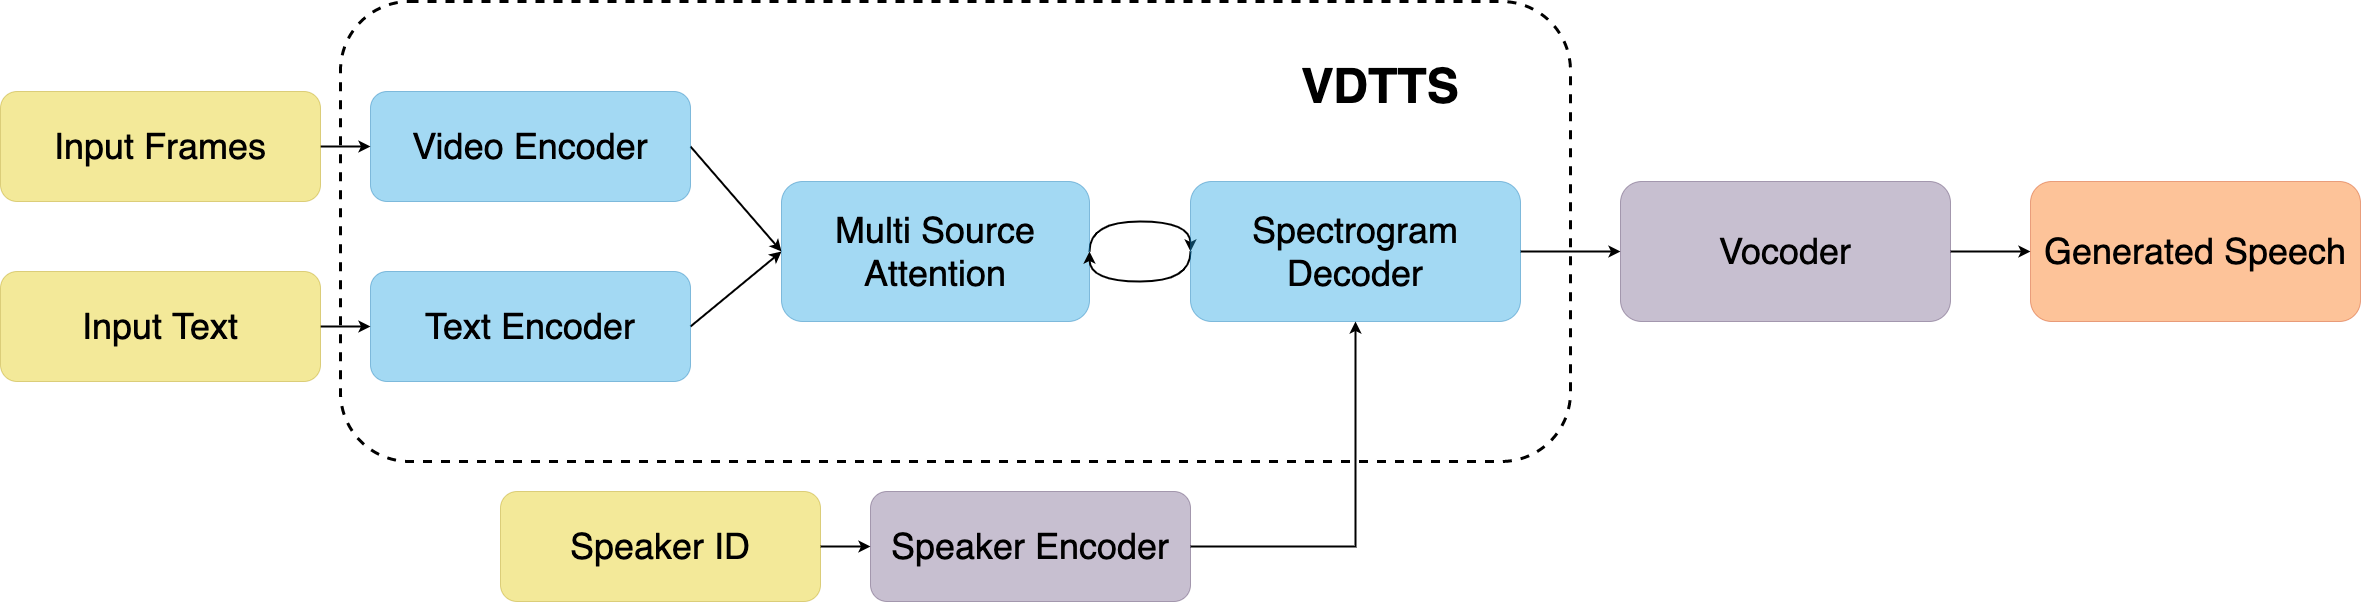

The diagram above was exported from draw.io. Its source (the exported page's mxGraphModel, read from the mxfile embedded in the PNG):
<mxGraphModel dx="1329" dy="-537" grid="1" gridSize="10" guides="1" tooltips="1" connect="1" arrows="1" fold="1" page="1" pageScale="1" pageWidth="827" pageHeight="1169" math="0" shadow="0">
  <root>
    <mxCell id="WIyWlLk6GJQsqaUBKTNV-0" />
    <mxCell id="WIyWlLk6GJQsqaUBKTNV-1" parent="WIyWlLk6GJQsqaUBKTNV-0" />
    <mxCell id="InITWhhikk1gLLZEMfud-0" value="" style="rounded=1;whiteSpace=wrap;html=1;dashed=1;perimeterSpacing=0;strokeWidth=3;gradientColor=#ffffff;gradientDirection=north;fillColor=none;" parent="WIyWlLk6GJQsqaUBKTNV-1" vertex="1">
      <mxGeometry x="350" y="2010" width="1230" height="460" as="geometry" />
    </mxCell>
    <mxCell id="cwhl5OFVGuuXx2QC6zG5-12" value="" style="rounded=0;orthogonalLoop=1;jettySize=auto;html=1;strokeWidth=2;entryX=0;entryY=0.5;entryDx=0;entryDy=0;exitX=1;exitY=0.5;exitDx=0;exitDy=0;" parent="WIyWlLk6GJQsqaUBKTNV-1" source="cwhl5OFVGuuXx2QC6zG5-0" target="cwhl5OFVGuuXx2QC6zG5-2" edge="1">
      <mxGeometry relative="1" as="geometry" />
    </mxCell>
    <mxCell id="cwhl5OFVGuuXx2QC6zG5-0" value="&lt;font style=&quot;font-size: 36px&quot; color=&quot;#000000&quot;&gt;Text Encoder&lt;/font&gt;" style="rounded=1;whiteSpace=wrap;html=1;glass=0;fillColor=#1ba1e2;opacity=40;strokeColor=#006EAF;fontColor=#ffffff;" parent="WIyWlLk6GJQsqaUBKTNV-1" vertex="1">
      <mxGeometry x="380" y="2280" width="320" height="110" as="geometry" />
    </mxCell>
    <mxCell id="cwhl5OFVGuuXx2QC6zG5-11" value="" style="rounded=0;orthogonalLoop=1;jettySize=auto;html=1;strokeWidth=2;entryX=0;entryY=0.5;entryDx=0;entryDy=0;exitX=1;exitY=0.5;exitDx=0;exitDy=0;" parent="WIyWlLk6GJQsqaUBKTNV-1" source="cwhl5OFVGuuXx2QC6zG5-1" target="cwhl5OFVGuuXx2QC6zG5-2" edge="1">
      <mxGeometry relative="1" as="geometry" />
    </mxCell>
    <mxCell id="cwhl5OFVGuuXx2QC6zG5-1" value="&lt;font style=&quot;font-size: 36px&quot;&gt;Video Encoder&lt;/font&gt;" style="rounded=1;whiteSpace=wrap;html=1;glass=0;fillColor=#1ba1e2;opacity=40;strokeColor=#006EAF;" parent="WIyWlLk6GJQsqaUBKTNV-1" vertex="1">
      <mxGeometry x="380" y="2100" width="320" height="110" as="geometry" />
    </mxCell>
    <mxCell id="cwhl5OFVGuuXx2QC6zG5-19" value="" style="edgeStyle=orthogonalEdgeStyle;rounded=0;orthogonalLoop=1;jettySize=auto;html=1;strokeWidth=2;entryX=0;entryY=0.5;entryDx=0;entryDy=0;curved=1;exitX=1;exitY=0.5;exitDx=0;exitDy=0;" parent="WIyWlLk6GJQsqaUBKTNV-1" source="cwhl5OFVGuuXx2QC6zG5-2" target="cwhl5OFVGuuXx2QC6zG5-5" edge="1">
      <mxGeometry relative="1" as="geometry">
        <Array as="points">
          <mxPoint x="1099" y="2230" />
          <mxPoint x="1200" y="2230" />
        </Array>
      </mxGeometry>
    </mxCell>
    <mxCell id="cwhl5OFVGuuXx2QC6zG5-2" value="&lt;font style=&quot;font-size: 36px&quot; color=&quot;#000000&quot;&gt;Multi Source Attention&lt;/font&gt;" style="rounded=1;whiteSpace=wrap;html=1;glass=0;strokeColor=#006EAF;fillColor=#1ba1e2;opacity=40;fontColor=#ffffff;" parent="WIyWlLk6GJQsqaUBKTNV-1" vertex="1">
      <mxGeometry x="791" y="2190" width="308" height="140" as="geometry" />
    </mxCell>
    <mxCell id="cwhl5OFVGuuXx2QC6zG5-9" value="" style="edgeStyle=orthogonalEdgeStyle;rounded=0;orthogonalLoop=1;jettySize=auto;html=1;strokeWidth=2;" parent="WIyWlLk6GJQsqaUBKTNV-1" source="cwhl5OFVGuuXx2QC6zG5-3" target="cwhl5OFVGuuXx2QC6zG5-1" edge="1">
      <mxGeometry relative="1" as="geometry" />
    </mxCell>
    <mxCell id="cwhl5OFVGuuXx2QC6zG5-3" value="&lt;font style=&quot;font-size: 36px&quot; color=&quot;#000000&quot;&gt;Input Frames&lt;/font&gt;" style="rounded=1;whiteSpace=wrap;html=1;glass=0;fillColor=#e3c800;opacity=40;strokeColor=#B09500;fontColor=#ffffff;" parent="WIyWlLk6GJQsqaUBKTNV-1" vertex="1">
      <mxGeometry x="10" y="2100" width="320" height="110" as="geometry" />
    </mxCell>
    <mxCell id="cwhl5OFVGuuXx2QC6zG5-10" value="" style="edgeStyle=orthogonalEdgeStyle;rounded=0;orthogonalLoop=1;jettySize=auto;html=1;strokeWidth=2;" parent="WIyWlLk6GJQsqaUBKTNV-1" source="cwhl5OFVGuuXx2QC6zG5-4" target="cwhl5OFVGuuXx2QC6zG5-0" edge="1">
      <mxGeometry relative="1" as="geometry" />
    </mxCell>
    <mxCell id="cwhl5OFVGuuXx2QC6zG5-4" value="&lt;font style=&quot;font-size: 36px&quot; color=&quot;#000000&quot;&gt;Input Text&lt;/font&gt;" style="rounded=1;whiteSpace=wrap;html=1;glass=0;fillColor=#e3c800;opacity=40;strokeColor=#B09500;fontColor=#ffffff;" parent="WIyWlLk6GJQsqaUBKTNV-1" vertex="1">
      <mxGeometry x="10" y="2280" width="320" height="110" as="geometry" />
    </mxCell>
    <mxCell id="cwhl5OFVGuuXx2QC6zG5-20" value="" style="edgeStyle=orthogonalEdgeStyle;curved=1;rounded=0;orthogonalLoop=1;jettySize=auto;html=1;strokeWidth=2;exitX=0;exitY=0.5;exitDx=0;exitDy=0;entryX=1;entryY=0.5;entryDx=0;entryDy=0;" parent="WIyWlLk6GJQsqaUBKTNV-1" source="cwhl5OFVGuuXx2QC6zG5-5" target="cwhl5OFVGuuXx2QC6zG5-2" edge="1">
      <mxGeometry relative="1" as="geometry">
        <Array as="points">
          <mxPoint x="1200" y="2290" />
          <mxPoint x="1099" y="2290" />
        </Array>
      </mxGeometry>
    </mxCell>
    <mxCell id="cwhl5OFVGuuXx2QC6zG5-21" value="" style="edgeStyle=orthogonalEdgeStyle;curved=1;rounded=0;orthogonalLoop=1;jettySize=auto;html=1;strokeWidth=2;" parent="WIyWlLk6GJQsqaUBKTNV-1" source="cwhl5OFVGuuXx2QC6zG5-5" target="cwhl5OFVGuuXx2QC6zG5-6" edge="1">
      <mxGeometry relative="1" as="geometry" />
    </mxCell>
    <mxCell id="cwhl5OFVGuuXx2QC6zG5-5" value="&lt;span style=&quot;font-size: 36px&quot;&gt;&lt;font color=&quot;#000000&quot;&gt;Spectrogram Decoder&lt;/font&gt;&lt;/span&gt;" style="rounded=1;whiteSpace=wrap;html=1;glass=0;fillColor=#1ba1e2;opacity=40;strokeColor=#006EAF;fontColor=#ffffff;" parent="WIyWlLk6GJQsqaUBKTNV-1" vertex="1">
      <mxGeometry x="1200" y="2190" width="330" height="140" as="geometry" />
    </mxCell>
    <mxCell id="cwhl5OFVGuuXx2QC6zG5-23" value="" style="edgeStyle=orthogonalEdgeStyle;curved=1;rounded=0;orthogonalLoop=1;jettySize=auto;html=1;strokeWidth=2;" parent="WIyWlLk6GJQsqaUBKTNV-1" source="cwhl5OFVGuuXx2QC6zG5-6" target="cwhl5OFVGuuXx2QC6zG5-22" edge="1">
      <mxGeometry relative="1" as="geometry" />
    </mxCell>
    <mxCell id="cwhl5OFVGuuXx2QC6zG5-6" value="&lt;span style=&quot;font-size: 36px&quot;&gt;&lt;font color=&quot;#000000&quot;&gt;Vocoder&lt;/font&gt;&lt;/span&gt;" style="rounded=1;whiteSpace=wrap;html=1;glass=0;fillColor=#76608a;opacity=40;strokeColor=#432D57;fontColor=#ffffff;" parent="WIyWlLk6GJQsqaUBKTNV-1" vertex="1">
      <mxGeometry x="1630" y="2190" width="330" height="140" as="geometry" />
    </mxCell>
    <mxCell id="cwhl5OFVGuuXx2QC6zG5-17" value="" style="edgeStyle=orthogonalEdgeStyle;rounded=0;orthogonalLoop=1;jettySize=auto;html=1;strokeWidth=2;" parent="WIyWlLk6GJQsqaUBKTNV-1" source="cwhl5OFVGuuXx2QC6zG5-7" target="cwhl5OFVGuuXx2QC6zG5-8" edge="1">
      <mxGeometry relative="1" as="geometry" />
    </mxCell>
    <mxCell id="cwhl5OFVGuuXx2QC6zG5-7" value="&lt;font style=&quot;font-size: 36px&quot;&gt;Speaker ID&lt;/font&gt;" style="rounded=1;whiteSpace=wrap;html=1;glass=0;fillColor=#e3c800;opacity=40;strokeColor=#B09500;" parent="WIyWlLk6GJQsqaUBKTNV-1" vertex="1">
      <mxGeometry x="510" y="2500" width="320" height="110" as="geometry" />
    </mxCell>
    <mxCell id="cwhl5OFVGuuXx2QC6zG5-16" style="edgeStyle=orthogonalEdgeStyle;rounded=0;orthogonalLoop=1;jettySize=auto;html=1;exitX=1;exitY=0.5;exitDx=0;exitDy=0;entryX=0.5;entryY=1;entryDx=0;entryDy=0;strokeWidth=2;" parent="WIyWlLk6GJQsqaUBKTNV-1" source="cwhl5OFVGuuXx2QC6zG5-8" target="cwhl5OFVGuuXx2QC6zG5-5" edge="1">
      <mxGeometry relative="1" as="geometry" />
    </mxCell>
    <mxCell id="cwhl5OFVGuuXx2QC6zG5-8" value="&lt;font style=&quot;font-size: 36px&quot;&gt;Speaker Encoder&lt;/font&gt;" style="rounded=1;whiteSpace=wrap;html=1;glass=0;fillColor=#76608a;opacity=40;strokeColor=#432D57;" parent="WIyWlLk6GJQsqaUBKTNV-1" vertex="1">
      <mxGeometry x="880" y="2500" width="320" height="110" as="geometry" />
    </mxCell>
    <mxCell id="cwhl5OFVGuuXx2QC6zG5-22" value="&lt;span style=&quot;font-size: 36px&quot;&gt;&lt;font color=&quot;#000000&quot;&gt;Generated Speech&lt;/font&gt;&lt;/span&gt;" style="rounded=1;whiteSpace=wrap;html=1;glass=0;fillColor=#fa6800;opacity=40;strokeColor=#C73500;fontColor=#ffffff;" parent="WIyWlLk6GJQsqaUBKTNV-1" vertex="1">
      <mxGeometry x="2040" y="2190" width="330" height="140" as="geometry" />
    </mxCell>
    <mxCell id="InITWhhikk1gLLZEMfud-1" value="&lt;font style=&quot;font-size: 48px&quot;&gt;&lt;b&gt;VDTTS&lt;/b&gt;&lt;/font&gt;" style="rounded=1;whiteSpace=wrap;html=1;dashed=1;fillColor=none;strokeColor=none;" parent="WIyWlLk6GJQsqaUBKTNV-1" vertex="1">
      <mxGeometry x="1230" y="2050" width="320" height="90" as="geometry" />
    </mxCell>
  </root>
</mxGraphModel>